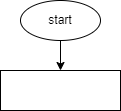

The diagram above was exported from draw.io. Its source (the exported page's mxGraphModel, read from the mxfile embedded in the PNG):
<mxGraphModel dx="282" dy="473" grid="1" gridSize="10" guides="1" tooltips="1" connect="1" arrows="1" fold="1" page="1" pageScale="1" pageWidth="827" pageHeight="1169" math="0" shadow="0">
  <root>
    <mxCell id="0" />
    <mxCell id="1" parent="0" />
    <mxCell id="4" value="" style="edgeStyle=none;html=1;" edge="1" parent="1" source="2" target="3">
      <mxGeometry relative="1" as="geometry" />
    </mxCell>
    <mxCell id="2" value="start" style="ellipse;whiteSpace=wrap;html=1;" vertex="1" parent="1">
      <mxGeometry x="120" y="30" width="80" height="40" as="geometry" />
    </mxCell>
    <mxCell id="3" value="" style="whiteSpace=wrap;html=1;" vertex="1" parent="1">
      <mxGeometry x="100" y="100" width="120" height="40" as="geometry" />
    </mxCell>
  </root>
</mxGraphModel>